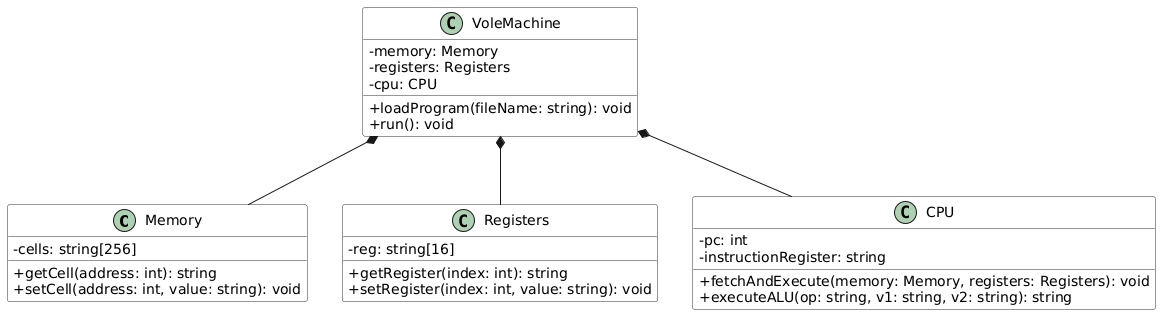

The diagram above was rendered by PlantUML. Its source (embedded in the PNG):
@startuml
skinparam classAttributeIconSize 0
skinparam backgroundColor #FFFFFF
skinparam classBackgroundColor #F9F9F9
skinparam classBorderColor #333333

class Memory {
  - cells: string[256]
  + getCell(address: int): string
  + setCell(address: int, value: string): void
}

class Registers {
  - reg: string[16]
  + getRegister(index: int): string
  + setRegister(index: int, value: string): void
}

class CPU {
  - pc: int
  - instructionRegister: string
  + fetchAndExecute(memory: Memory, registers: Registers): void
  + executeALU(op: string, v1: string, v2: string): string
}

class VoleMachine {
  - memory: Memory
  - registers: Registers
  - cpu: CPU
  + loadProgram(fileName: string): void
  + run(): void
}

VoleMachine *-- Memory
VoleMachine *-- Registers
VoleMachine *-- CPU
@enduml